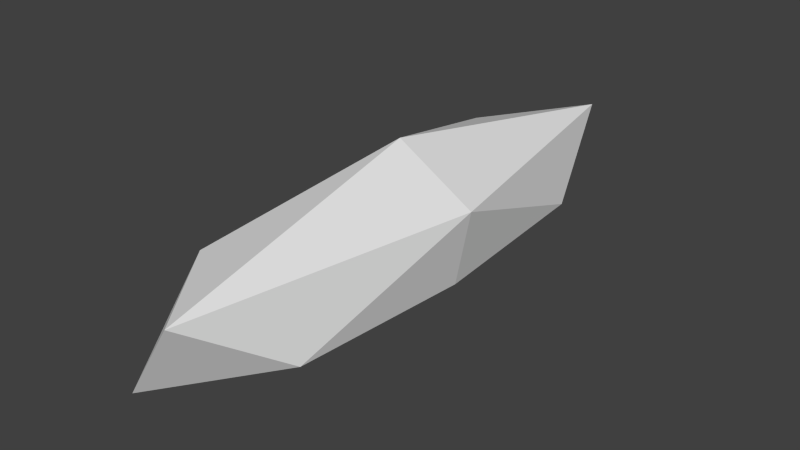 # Source: DeathAsteroids.blend  (saved by Blender 2.64.0; exported with 4.5.12 LTS)
import bpy
from mathutils import Matrix  # noqa: F401  (used for matrix-valued properties, if any)

bpy.ops.wm.read_factory_settings(use_empty=True)
scene = bpy.context.scene
scene.name = 'Scene'

# ---- collections
col_collection_1 = bpy.data.collections.new('Collection 1'); scene.collection.children.link(col_collection_1)

# ---- world
world_world = bpy.data.worlds.new('World'); scene.world = world_world
world_world.color = (0.05088, 0.05088, 0.05088)
world_world.use_sun_shadow = False
world_world.sun_shadow_jitter_overblur = 0.0
world_world.cycles.sampling_method = 'MANUAL'
world_world.cycles.sample_map_resolution = 256

# ---- meshes
me_icosphere = bpy.data.meshes.new('Icosphere')
me_icosphere.from_pydata([(0.0, 0.0, -1.0), (0.618, -0.5517, -0.3819), (-0.2764, -0.8506, -0.4472), (-0.8944, 0.0, -0.4472), (-0.2764, 0.8506, -0.4472), (0.618, 0.5596, -0.3819), (0.2764, -0.8506, 0.4472), (-0.618, -0.5517, 0.3819), (-0.618, 0.5596, 0.3819), (0.2764, 0.8506, 0.4472), (0.8944, 0.0, 0.4472), (0.0, 0.0, 1.0), (-0.7236, 0.0, 0.4472), (0.7236, 0.0, -0.4472)], [], [(0, 1, 2), (11, 8, 12), (0, 2, 3), (0, 3, 4), (0, 4, 5), (3, 12, 8), (2, 1, 6), (3, 2, 7), (4, 3, 8), (5, 4, 9), (1, 10, 6), (2, 6, 7), (7, 12, 3), (4, 8, 9), (5, 9, 10), (6, 10, 11), (7, 6, 11), (11, 12, 7), (9, 8, 11), (10, 9, 11), (13, 5, 10), (10, 1, 13), (0, 13, 1), (13, 0, 5)])
_uv = me_icosphere.uv_layers.new(name='UVMap')
_uv.uv.foreach_set('vector', [0.6647, 0.5003, 0.629, 0.7501, 0.501, 0.6775, 0.6653, 0.5003, 0.6284, 0.2501, 0.7679, 0.2501, 0.6647, 0.5003, 0.501, 0.6775, 0.3373, 0.5003, 0.3375, 0.0, 0.6653, 0.0, 0.5014, 0.1775, 0.3375, 0.0, 0.5014, 0.1775, 0.3745, 0.2501, 0.6653, 0.0, 0.7679, 0.2501, 0.6284, 0.2501, 0.501, 0.6775, 0.629, 0.7501, 0.501, 0.8227, 0.3373, 0.5003, 0.501, 0.6775, 0.373, 0.7501, 0.5014, 0.1775, 0.6653, 0.0, 0.6284, 0.2501, 0.3745, 0.2501, 0.5014, 0.1775, 0.5014, 0.3228, 0.629, 0.7501, 0.6647, 1.0, 0.501, 0.8227, 0.501, 0.6775, 0.501, 0.8227, 0.373, 0.7501, 0.373, 0.7501, 0.235, 0.7501, 0.3373, 0.5003, 0.5014, 0.1775, 0.6284, 0.2501, 0.5014, 0.3228, 0.3745, 0.2501, 0.5014, 0.3228, 0.3375, 0.5003, 0.501, 0.8227, 0.6647, 1.0, 0.3373, 1.0, 0.373, 0.7501, 0.501, 0.8227, 0.3373, 1.0, 0.3373, 1.0, 0.235, 0.7501, 0.373, 0.7501, 0.5014, 0.3228, 0.6284, 0.2501, 0.6653, 0.5003, 0.3375, 0.5003, 0.5014, 0.3228, 0.6653, 0.5003, 0.235, 0.2501, 0.3745, 0.2501, 0.3375, 0.5003, 0.6647, 1.0, 0.629, 0.7501, 0.767, 0.7501, 0.6647, 0.5003, 0.767, 0.7501, 0.629, 0.7501, 0.235, 0.2501, 0.3375, 0.0, 0.3745, 0.2501])
me_icosphere.use_remesh_preserve_volume = False
me_icosphere.use_remesh_preserve_attributes = False
me_icosphere.use_mirror_vertex_groups = False
me_icosphere.update()

# ---- objects
ob_icosphere = bpy.data.objects.new('Icosphere', me_icosphere)

# ---- transforms, parenting, visibility, modifiers, constraints
ob_icosphere.location = (0.0, 0.0, 0.0)
ob_icosphere.scale = (0.06458, 0.2472, 0.06251)
ob_icosphere.lineart.crease_threshold = 0.0

# ---- collection membership
col_collection_1.objects.link(ob_icosphere)

# ---- scene / render settings (as saved in the file)
scene.frame_start = 0; scene.frame_end = 10; scene.frame_set(0)
scene.render.engine = 'BLENDER_EEVEE_NEXT'
scene.render.image_settings.color_mode = 'RGB'
scene.render.image_settings.compression = 90
scene.render.resolution_percentage = 50
scene.render.dither_intensity = 0.0
scene.render.bake_margin = 2
scene.render.bake_bias = 0.0
scene.cycles.use_denoising = False
scene.cycles.samples = 10
scene.cycles.sampling_pattern = 'TABULATED_SOBOL'
scene.cycles.light_sampling_threshold = 0.0
scene.cycles.use_adaptive_sampling = False
scene.cycles.use_light_tree = False
scene.cycles.blur_glossy = 0.0
scene.cycles.volume_bounces = 1
scene.cycles.pixel_filter_type = 'GAUSSIAN'
scene.cycles.sample_clamp_indirect = 0.0
scene.view_settings.view_transform = 'Standard'
bpy.context.view_layer.update()

# ---- added for rendering (the .blend has no active camera and no usable light): camera, sun
cam_auto = bpy.data.cameras.new('AutoCamera')
cam_auto.lens = 50.0
cam_auto.sensor_width = 36.0
cam_auto.clip_end = 1000.0
ob_auto_camera = bpy.data.objects.new('AutoCamera', cam_auto)
scene.collection.objects.link(ob_auto_camera)
ob_auto_camera.location = (0.419762, -0.503715, 0.33581)
ob_auto_camera.rotation_euler = (1.09748, -7.21219e-08, 0.694738)
scene.camera = ob_auto_camera
light_auto_sun = bpy.data.lights.new('AutoSun', 'SUN')
light_auto_sun.energy = 3.0
light_auto_sun.angle = 0.0523599
ob_auto_sun = bpy.data.objects.new('AutoSun', light_auto_sun)
scene.collection.objects.link(ob_auto_sun)
ob_auto_sun.rotation_euler = (0.872665, 0.174533, 0.523599)
bpy.context.view_layer.update()
